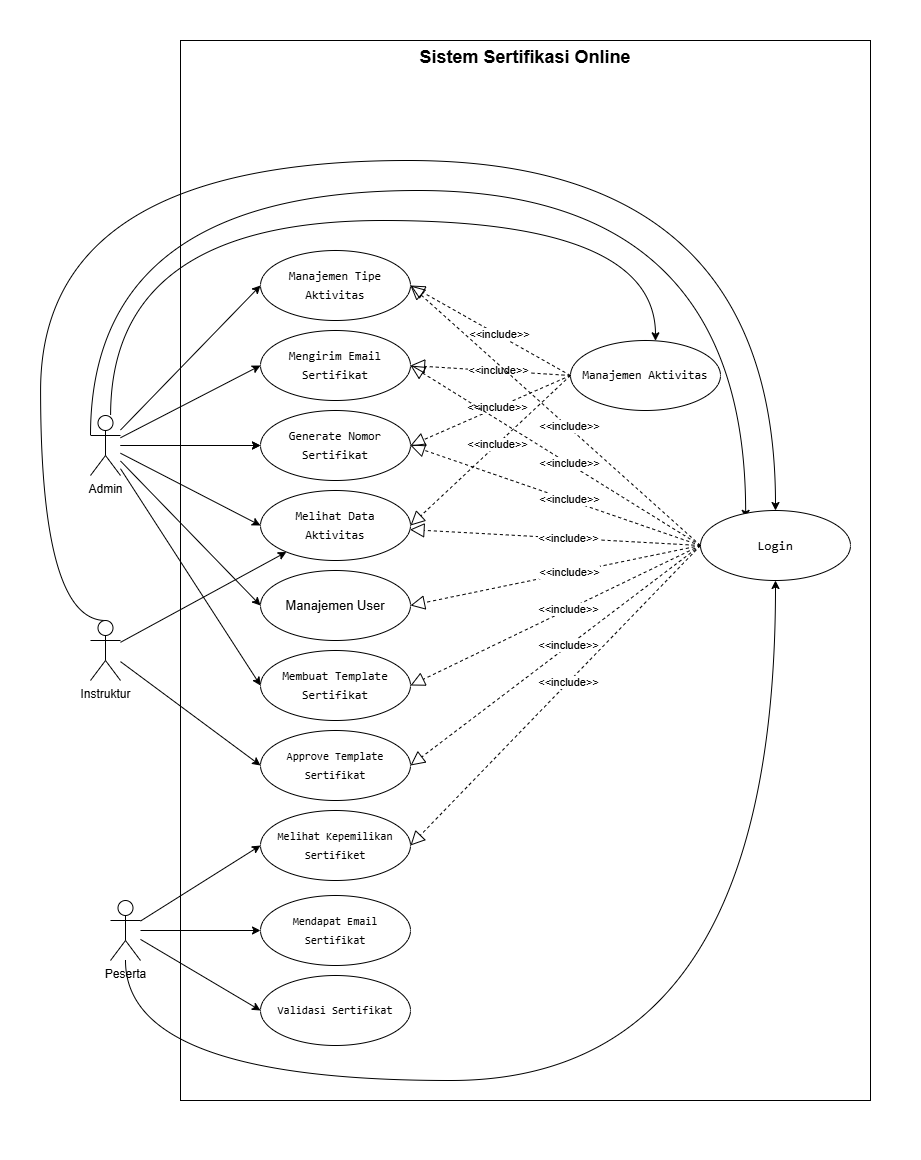

The diagram above was exported from draw.io. Its source (the exported page's mxGraphModel, read from the mxfile embedded in the PNG):
<mxGraphModel dx="1585" dy="5610" grid="1" gridSize="10" guides="1" tooltips="1" connect="1" arrows="1" fold="1" page="1" pageScale="1" pageWidth="3300" pageHeight="4681" math="0" shadow="0">
  <root>
    <mxCell id="0" />
    <mxCell id="1" parent="0" />
    <mxCell id="VcmqdRnecniC5pxuYK-i-15" edge="1" parent="1" source="VcmqdRnecniC5pxuYK-i-1" style="rounded=0;orthogonalLoop=1;jettySize=auto;html=1;edgeStyle=orthogonalEdgeStyle;curved=1;" target="VcmqdRnecniC5pxuYK-i-6">
      <mxGeometry relative="1" as="geometry">
        <Array as="points">
          <mxPoint x="150" y="-340" />
          <mxPoint x="695" y="-340" />
        </Array>
      </mxGeometry>
    </mxCell>
    <mxCell id="VcmqdRnecniC5pxuYK-i-23" edge="1" parent="1" source="VcmqdRnecniC5pxuYK-i-1" style="rounded=0;orthogonalLoop=1;jettySize=auto;html=1;dashed=1;entryX=0;entryY=0.5;entryDx=0;entryDy=0;" target="VcmqdRnecniC5pxuYK-i-22">
      <mxGeometry relative="1" as="geometry" />
    </mxCell>
    <mxCell id="VcmqdRnecniC5pxuYK-i-33" edge="1" parent="1" source="VcmqdRnecniC5pxuYK-i-1" style="rounded=0;orthogonalLoop=1;jettySize=auto;html=1;entryX=0;entryY=0.5;entryDx=0;entryDy=0;" target="VcmqdRnecniC5pxuYK-i-7">
      <mxGeometry relative="1" as="geometry" />
    </mxCell>
    <mxCell id="VcmqdRnecniC5pxuYK-i-35" edge="1" parent="1" source="VcmqdRnecniC5pxuYK-i-1" style="rounded=0;orthogonalLoop=1;jettySize=auto;html=1;entryX=0;entryY=0.5;entryDx=0;entryDy=0;" target="VcmqdRnecniC5pxuYK-i-10">
      <mxGeometry relative="1" as="geometry" />
    </mxCell>
    <mxCell id="VcmqdRnecniC5pxuYK-i-36" edge="1" parent="1" source="VcmqdRnecniC5pxuYK-i-1" style="rounded=0;orthogonalLoop=1;jettySize=auto;html=1;entryX=0;entryY=0.5;entryDx=0;entryDy=0;" target="VcmqdRnecniC5pxuYK-i-5">
      <mxGeometry relative="1" as="geometry" />
    </mxCell>
    <mxCell id="VcmqdRnecniC5pxuYK-i-42" edge="1" parent="1" source="VcmqdRnecniC5pxuYK-i-1" style="rounded=0;orthogonalLoop=1;jettySize=auto;html=1;entryX=0;entryY=0.5;entryDx=0;entryDy=0;" target="VcmqdRnecniC5pxuYK-i-9">
      <mxGeometry relative="1" as="geometry" />
    </mxCell>
    <mxCell id="VcmqdRnecniC5pxuYK-i-43" edge="1" parent="1" source="VcmqdRnecniC5pxuYK-i-1" style="rounded=0;orthogonalLoop=1;jettySize=auto;html=1;entryX=0;entryY=0.5;entryDx=0;entryDy=0;" target="VcmqdRnecniC5pxuYK-i-37">
      <mxGeometry relative="1" as="geometry">
        <mxPoint x="342" y="-246" as="targetPoint" />
      </mxGeometry>
    </mxCell>
    <mxCell id="VcmqdRnecniC5pxuYK-i-70" edge="1" parent="1" source="VcmqdRnecniC5pxuYK-i-1" style="edgeStyle=orthogonalEdgeStyle;rounded=0;orthogonalLoop=1;jettySize=auto;html=1;curved=1;entryX=0.301;entryY=0.112;entryDx=0;entryDy=0;entryPerimeter=0;exitX=0;exitY=0.3333333333333333;exitDx=0;exitDy=0;exitPerimeter=0;" target="VcmqdRnecniC5pxuYK-i-11">
      <mxGeometry relative="1" as="geometry">
        <Array as="points">
          <mxPoint x="130" y="-370" />
          <mxPoint x="785" y="-370" />
        </Array>
      </mxGeometry>
    </mxCell>
    <mxCell id="VcmqdRnecniC5pxuYK-i-1" parent="1" style="shape=umlActor;verticalLabelPosition=bottom;verticalAlign=top;html=1;" value="Admin" vertex="1">
      <mxGeometry height="60" width="30" x="130" y="-145" as="geometry" />
    </mxCell>
    <mxCell id="VcmqdRnecniC5pxuYK-i-18" edge="1" parent="1" source="VcmqdRnecniC5pxuYK-i-2" style="rounded=0;orthogonalLoop=1;jettySize=auto;html=1;" target="VcmqdRnecniC5pxuYK-i-7">
      <mxGeometry relative="1" as="geometry" />
    </mxCell>
    <mxCell id="VcmqdRnecniC5pxuYK-i-20" edge="1" parent="1" source="VcmqdRnecniC5pxuYK-i-2" style="rounded=0;orthogonalLoop=1;jettySize=auto;html=1;entryX=0;entryY=0.5;entryDx=0;entryDy=0;" target="VcmqdRnecniC5pxuYK-i-8">
      <mxGeometry relative="1" as="geometry" />
    </mxCell>
    <mxCell id="VcmqdRnecniC5pxuYK-i-69" edge="1" parent="1" source="VcmqdRnecniC5pxuYK-i-2" style="edgeStyle=orthogonalEdgeStyle;rounded=0;orthogonalLoop=1;jettySize=auto;html=1;curved=1;exitX=0.5;exitY=0;exitDx=0;exitDy=0;exitPerimeter=0;" target="VcmqdRnecniC5pxuYK-i-11">
      <mxGeometry relative="1" as="geometry">
        <Array as="points">
          <mxPoint x="80" y="60" />
          <mxPoint x="80" y="-400" />
          <mxPoint x="815" y="-400" />
        </Array>
      </mxGeometry>
    </mxCell>
    <mxCell id="VcmqdRnecniC5pxuYK-i-2" parent="1" style="shape=umlActor;verticalLabelPosition=bottom;verticalAlign=top;html=1;" value="Instruktur" vertex="1">
      <mxGeometry height="60" width="30" x="130" y="60" as="geometry" />
    </mxCell>
    <mxCell id="VcmqdRnecniC5pxuYK-i-64" edge="1" parent="1" source="VcmqdRnecniC5pxuYK-i-3" style="rounded=0;orthogonalLoop=1;jettySize=auto;html=1;entryX=0;entryY=0.5;entryDx=0;entryDy=0;" target="VcmqdRnecniC5pxuYK-i-62">
      <mxGeometry relative="1" as="geometry" />
    </mxCell>
    <mxCell id="VcmqdRnecniC5pxuYK-i-65" edge="1" parent="1" source="VcmqdRnecniC5pxuYK-i-3" style="rounded=0;orthogonalLoop=1;jettySize=auto;html=1;" target="VcmqdRnecniC5pxuYK-i-61">
      <mxGeometry relative="1" as="geometry" />
    </mxCell>
    <mxCell id="VcmqdRnecniC5pxuYK-i-66" edge="1" parent="1" source="VcmqdRnecniC5pxuYK-i-3" style="rounded=0;orthogonalLoop=1;jettySize=auto;html=1;entryX=0;entryY=0.5;entryDx=0;entryDy=0;" target="VcmqdRnecniC5pxuYK-i-63">
      <mxGeometry relative="1" as="geometry" />
    </mxCell>
    <mxCell id="VcmqdRnecniC5pxuYK-i-71" edge="1" parent="1" source="VcmqdRnecniC5pxuYK-i-3" style="rounded=0;orthogonalLoop=1;jettySize=auto;html=1;edgeStyle=orthogonalEdgeStyle;curved=1;" target="VcmqdRnecniC5pxuYK-i-11">
      <mxGeometry relative="1" as="geometry">
        <Array as="points">
          <mxPoint x="165" y="520" />
          <mxPoint x="815" y="520" />
        </Array>
      </mxGeometry>
    </mxCell>
    <mxCell id="VcmqdRnecniC5pxuYK-i-3" parent="1" style="shape=umlActor;verticalLabelPosition=bottom;verticalAlign=top;html=1;" value="Peserta" vertex="1">
      <mxGeometry height="60" width="30" x="150" y="340" as="geometry" />
    </mxCell>
    <mxCell id="VcmqdRnecniC5pxuYK-i-5" parent="1" style="ellipse;whiteSpace=wrap;html=1;" value="&lt;div style=&quot;font-family: Consolas, &amp;quot;Courier New&amp;quot;, monospace; line-height: 19px; white-space: pre;&quot;&gt;&lt;div style=&quot;line-height: 19px;&quot;&gt;&lt;font&gt;Membuat Template&lt;br&gt;Sertifikat&lt;/font&gt;&lt;/div&gt;&lt;/div&gt;" vertex="1">
      <mxGeometry height="70" width="150" x="300" y="90" as="geometry" />
    </mxCell>
    <mxCell id="VcmqdRnecniC5pxuYK-i-6" parent="1" style="ellipse;whiteSpace=wrap;html=1;" value="&lt;div style=&quot;font-family: Consolas, &amp;quot;Courier New&amp;quot;, monospace; line-height: 19px; white-space: pre;&quot;&gt;&lt;div style=&quot;line-height: 19px;&quot;&gt;&lt;font&gt;Manajemen Aktivitas&lt;/font&gt;&lt;/div&gt;&lt;/div&gt;" vertex="1">
      <mxGeometry height="70" width="150" x="610" y="-220" as="geometry" />
    </mxCell>
    <mxCell id="VcmqdRnecniC5pxuYK-i-7" parent="1" style="ellipse;whiteSpace=wrap;html=1;" value="&lt;div style=&quot;font-family: Consolas, &amp;quot;Courier New&amp;quot;, monospace; line-height: 19px; white-space: pre;&quot;&gt;&lt;div style=&quot;line-height: 19px;&quot;&gt;&lt;div style=&quot;line-height: 19px;&quot;&gt;&lt;font&gt;Melihat Data&lt;/font&gt;&lt;/div&gt;&lt;div style=&quot;line-height: 19px;&quot;&gt;&lt;font&gt;Aktivitas&lt;/font&gt;&lt;/div&gt;&lt;/div&gt;&lt;/div&gt;" vertex="1">
      <mxGeometry height="70" width="150" x="300" y="-70" as="geometry" />
    </mxCell>
    <mxCell id="VcmqdRnecniC5pxuYK-i-8" parent="1" style="ellipse;whiteSpace=wrap;html=1;" value="&lt;div style=&quot;font-family: Consolas, &amp;quot;Courier New&amp;quot;, monospace; line-height: 19px; white-space: pre;&quot;&gt;&lt;div style=&quot;line-height: 19px;&quot;&gt;&lt;div style=&quot;line-height: 19px;&quot;&gt;&lt;div style=&quot;line-height: 19px;&quot;&gt;&lt;font style=&quot;font-size: 11px;&quot;&gt;Approve Template&lt;br&gt;Sertifikat&lt;/font&gt;&lt;/div&gt;&lt;/div&gt;&lt;/div&gt;&lt;/div&gt;" vertex="1">
      <mxGeometry height="70" width="150" x="300" y="170" as="geometry" />
    </mxCell>
    <mxCell id="VcmqdRnecniC5pxuYK-i-9" parent="1" style="ellipse;whiteSpace=wrap;html=1;" value="&lt;div style=&quot;font-family: Consolas, &amp;quot;Courier New&amp;quot;, monospace; line-height: 19px; white-space: pre;&quot;&gt;&lt;div style=&quot;line-height: 19px;&quot;&gt;&lt;div style=&quot;line-height: 19px;&quot;&gt;&lt;div style=&quot;line-height: 19px;&quot;&gt;&lt;div style=&quot;line-height: 19px;&quot;&gt;&lt;span&gt;&lt;font&gt;Mengirim Email&lt;br&gt;Sertifikat&lt;/font&gt;&lt;/span&gt;&lt;/div&gt;&lt;/div&gt;&lt;/div&gt;&lt;/div&gt;&lt;/div&gt;" vertex="1">
      <mxGeometry height="70" width="150" x="300" y="-230" as="geometry" />
    </mxCell>
    <mxCell id="VcmqdRnecniC5pxuYK-i-10" parent="1" style="ellipse;whiteSpace=wrap;html=1;" value="&lt;span style=&quot;font-size: 13px;&quot;&gt;Manajemen User&lt;/span&gt;" vertex="1">
      <mxGeometry height="70" width="150" x="300" y="10" as="geometry" />
    </mxCell>
    <mxCell id="VcmqdRnecniC5pxuYK-i-11" parent="1" style="ellipse;whiteSpace=wrap;html=1;" value="&lt;div style=&quot;font-family: Consolas, &amp;quot;Courier New&amp;quot;, monospace; line-height: 19px; white-space: pre;&quot;&gt;&lt;div style=&quot;line-height: 19px;&quot;&gt;&lt;div style=&quot;line-height: 19px;&quot;&gt;&lt;div style=&quot;line-height: 19px;&quot;&gt;&lt;div style=&quot;line-height: 19px;&quot;&gt;&lt;span&gt;&lt;font style=&quot;font-size: 13px;&quot;&gt;Login&lt;/font&gt;&lt;/span&gt;&lt;/div&gt;&lt;/div&gt;&lt;/div&gt;&lt;/div&gt;&lt;/div&gt;" vertex="1">
      <mxGeometry height="70" width="150" x="740" y="-50" as="geometry" />
    </mxCell>
    <mxCell id="VcmqdRnecniC5pxuYK-i-24" edge="1" parent="1" source="VcmqdRnecniC5pxuYK-i-6" style="endArrow=block;dashed=1;endFill=0;endSize=12;html=1;rounded=0;exitX=0;exitY=0.5;exitDx=0;exitDy=0;entryX=1;entryY=0.5;entryDx=0;entryDy=0;" target="VcmqdRnecniC5pxuYK-i-22" value="">
      <mxGeometry relative="1" width="160" as="geometry">
        <mxPoint x="550" y="-110" as="sourcePoint" />
        <mxPoint x="710" y="-110" as="targetPoint" />
      </mxGeometry>
    </mxCell>
    <mxCell id="VcmqdRnecniC5pxuYK-i-27" connectable="0" parent="VcmqdRnecniC5pxuYK-i-24" style="edgeLabel;html=1;align=center;verticalAlign=middle;resizable=0;points=[];" value="&amp;lt;&amp;lt;include&amp;gt;&amp;gt;" vertex="1">
      <mxGeometry relative="1" x="-0.0875" y="-1" as="geometry">
        <mxPoint as="offset" />
      </mxGeometry>
    </mxCell>
    <mxCell id="VcmqdRnecniC5pxuYK-i-28" edge="1" parent="1" source="VcmqdRnecniC5pxuYK-i-6" style="endArrow=block;dashed=1;endFill=0;endSize=12;html=1;rounded=0;exitX=0;exitY=0.5;exitDx=0;exitDy=0;entryX=1;entryY=0.5;entryDx=0;entryDy=0;" target="VcmqdRnecniC5pxuYK-i-7" value="">
      <mxGeometry relative="1" width="160" as="geometry">
        <mxPoint x="530" y="-15" as="sourcePoint" />
        <mxPoint x="430" y="-70" as="targetPoint" />
      </mxGeometry>
    </mxCell>
    <mxCell id="VcmqdRnecniC5pxuYK-i-29" connectable="0" parent="VcmqdRnecniC5pxuYK-i-28" style="edgeLabel;html=1;align=center;verticalAlign=middle;resizable=0;points=[];" value="&amp;lt;&amp;lt;include&amp;gt;&amp;gt;" vertex="1">
      <mxGeometry relative="1" x="-0.0875" y="-1" as="geometry">
        <mxPoint as="offset" />
      </mxGeometry>
    </mxCell>
    <mxCell id="VcmqdRnecniC5pxuYK-i-31" edge="1" parent="1" source="VcmqdRnecniC5pxuYK-i-6" style="endArrow=block;dashed=1;endFill=0;endSize=12;html=1;rounded=0;exitX=0;exitY=0.5;exitDx=0;exitDy=0;entryX=1;entryY=0.5;entryDx=0;entryDy=0;" target="VcmqdRnecniC5pxuYK-i-9" value="">
      <mxGeometry relative="1" width="160" as="geometry">
        <mxPoint x="530" y="-15" as="sourcePoint" />
        <mxPoint x="490" y="-130" as="targetPoint" />
      </mxGeometry>
    </mxCell>
    <mxCell id="VcmqdRnecniC5pxuYK-i-32" connectable="0" parent="VcmqdRnecniC5pxuYK-i-31" style="edgeLabel;html=1;align=center;verticalAlign=middle;resizable=0;points=[];" value="&amp;lt;&amp;lt;include&amp;gt;&amp;gt;" vertex="1">
      <mxGeometry relative="1" x="-0.0875" y="-1" as="geometry">
        <mxPoint as="offset" />
      </mxGeometry>
    </mxCell>
    <mxCell id="VcmqdRnecniC5pxuYK-i-34" edge="1" parent="1" source="VcmqdRnecniC5pxuYK-i-1" style="rounded=0;orthogonalLoop=1;jettySize=auto;html=1;entryX=0;entryY=0.5;entryDx=0;entryDy=0;" target="VcmqdRnecniC5pxuYK-i-22" value="">
      <mxGeometry relative="1" as="geometry">
        <mxPoint x="160" y="-90" as="sourcePoint" />
        <mxPoint x="860" y="-275" as="targetPoint" />
      </mxGeometry>
    </mxCell>
    <mxCell id="VcmqdRnecniC5pxuYK-i-22" parent="1" style="ellipse;whiteSpace=wrap;html=1;" value="&lt;div style=&quot;font-family: Consolas, &amp;quot;Courier New&amp;quot;, monospace; line-height: 19px; white-space: pre;&quot;&gt;&lt;div style=&quot;line-height: 19px;&quot;&gt;&lt;div style=&quot;line-height: 19px;&quot;&gt;&lt;div style=&quot;line-height: 19px;&quot;&gt;&lt;div style=&quot;line-height: 19px;&quot;&gt;Generate Nomor&lt;br/&gt;Sertifikat&lt;/div&gt;&lt;/div&gt;&lt;/div&gt;&lt;/div&gt;&lt;/div&gt;" vertex="1">
      <mxGeometry height="70" width="150" x="300" y="-150" as="geometry" />
    </mxCell>
    <mxCell id="VcmqdRnecniC5pxuYK-i-37" parent="1" style="ellipse;whiteSpace=wrap;html=1;" value="&lt;div style=&quot;font-family: Consolas, &amp;quot;Courier New&amp;quot;, monospace; line-height: 19px; white-space: pre;&quot;&gt;&lt;div style=&quot;line-height: 19px;&quot;&gt;&lt;div style=&quot;line-height: 19px;&quot;&gt;&lt;div style=&quot;line-height: 19px;&quot;&gt;&lt;div style=&quot;line-height: 19px;&quot;&gt;Manajemen Tipe&lt;/div&gt;&lt;div style=&quot;line-height: 19px;&quot;&gt;Aktivitas&lt;/div&gt;&lt;/div&gt;&lt;/div&gt;&lt;/div&gt;&lt;/div&gt;" vertex="1">
      <mxGeometry height="70" width="150" x="300" y="-310" as="geometry" />
    </mxCell>
    <mxCell id="VcmqdRnecniC5pxuYK-i-39" edge="1" parent="1" source="VcmqdRnecniC5pxuYK-i-6" style="endArrow=block;dashed=1;endFill=0;endSize=12;html=1;rounded=0;exitX=0;exitY=0.5;exitDx=0;exitDy=0;entryX=1;entryY=0.5;entryDx=0;entryDy=0;" target="VcmqdRnecniC5pxuYK-i-37" value="">
      <mxGeometry relative="1" width="160" as="geometry">
        <mxPoint x="630" y="-185" as="sourcePoint" />
        <mxPoint x="470" y="-185" as="targetPoint" />
      </mxGeometry>
    </mxCell>
    <mxCell id="VcmqdRnecniC5pxuYK-i-40" connectable="0" parent="VcmqdRnecniC5pxuYK-i-39" style="edgeLabel;html=1;align=center;verticalAlign=middle;resizable=0;points=[];" value="&amp;lt;&amp;lt;include&amp;gt;&amp;gt;" vertex="1">
      <mxGeometry relative="1" x="-0.0875" y="-1" as="geometry">
        <mxPoint as="offset" />
      </mxGeometry>
    </mxCell>
    <mxCell id="VcmqdRnecniC5pxuYK-i-47" edge="1" parent="1" source="VcmqdRnecniC5pxuYK-i-11" style="endArrow=block;dashed=1;endFill=0;endSize=12;html=1;rounded=0;exitX=0;exitY=0.5;exitDx=0;exitDy=0;entryX=1;entryY=0.5;entryDx=0;entryDy=0;" target="VcmqdRnecniC5pxuYK-i-37" value="">
      <mxGeometry relative="1" width="160" as="geometry">
        <mxPoint x="640.0000000000005" y="25" as="sourcePoint" />
        <mxPoint x="459.99999999999955" y="-255" as="targetPoint" />
      </mxGeometry>
    </mxCell>
    <mxCell id="VcmqdRnecniC5pxuYK-i-48" connectable="0" parent="VcmqdRnecniC5pxuYK-i-47" style="edgeLabel;html=1;align=center;verticalAlign=middle;resizable=0;points=[];" value="&amp;lt;&amp;lt;include&amp;gt;&amp;gt;" vertex="1">
      <mxGeometry relative="1" x="-0.0875" y="-1" as="geometry">
        <mxPoint as="offset" />
      </mxGeometry>
    </mxCell>
    <mxCell id="VcmqdRnecniC5pxuYK-i-49" edge="1" parent="1" source="VcmqdRnecniC5pxuYK-i-11" style="endArrow=block;dashed=1;endFill=0;endSize=12;html=1;rounded=0;exitX=0;exitY=0.5;exitDx=0;exitDy=0;entryX=1;entryY=0.5;entryDx=0;entryDy=0;" target="VcmqdRnecniC5pxuYK-i-9" value="">
      <mxGeometry relative="1" width="160" as="geometry">
        <mxPoint x="715" y="-20" as="sourcePoint" />
        <mxPoint x="460" y="-265" as="targetPoint" />
      </mxGeometry>
    </mxCell>
    <mxCell id="VcmqdRnecniC5pxuYK-i-50" connectable="0" parent="VcmqdRnecniC5pxuYK-i-49" style="edgeLabel;html=1;align=center;verticalAlign=middle;resizable=0;points=[];" value="&amp;lt;&amp;lt;include&amp;gt;&amp;gt;" vertex="1">
      <mxGeometry relative="1" x="-0.0875" y="-1" as="geometry">
        <mxPoint as="offset" />
      </mxGeometry>
    </mxCell>
    <mxCell id="VcmqdRnecniC5pxuYK-i-51" edge="1" parent="1" source="VcmqdRnecniC5pxuYK-i-11" style="endArrow=block;dashed=1;endFill=0;endSize=12;html=1;rounded=0;exitX=0;exitY=0.5;exitDx=0;exitDy=0;entryX=1;entryY=0.5;entryDx=0;entryDy=0;" target="VcmqdRnecniC5pxuYK-i-22" value="">
      <mxGeometry relative="1" width="160" as="geometry">
        <mxPoint x="715" y="-20" as="sourcePoint" />
        <mxPoint x="460" y="-185" as="targetPoint" />
      </mxGeometry>
    </mxCell>
    <mxCell id="VcmqdRnecniC5pxuYK-i-52" connectable="0" parent="VcmqdRnecniC5pxuYK-i-51" style="edgeLabel;html=1;align=center;verticalAlign=middle;resizable=0;points=[];" value="&amp;lt;&amp;lt;include&amp;gt;&amp;gt;" vertex="1">
      <mxGeometry relative="1" x="-0.0875" y="-1" as="geometry">
        <mxPoint as="offset" />
      </mxGeometry>
    </mxCell>
    <mxCell id="VcmqdRnecniC5pxuYK-i-53" edge="1" parent="1" source="VcmqdRnecniC5pxuYK-i-11" style="endArrow=block;dashed=1;endFill=0;endSize=12;html=1;rounded=0;exitX=0;exitY=0.5;exitDx=0;exitDy=0;" target="VcmqdRnecniC5pxuYK-i-7" value="">
      <mxGeometry relative="1" width="160" as="geometry">
        <mxPoint x="750" y="-5" as="sourcePoint" />
        <mxPoint x="460" y="-105" as="targetPoint" />
      </mxGeometry>
    </mxCell>
    <mxCell id="VcmqdRnecniC5pxuYK-i-54" connectable="0" parent="VcmqdRnecniC5pxuYK-i-53" style="edgeLabel;html=1;align=center;verticalAlign=middle;resizable=0;points=[];" value="&amp;lt;&amp;lt;include&amp;gt;&amp;gt;" vertex="1">
      <mxGeometry relative="1" x="-0.0875" y="-1" as="geometry">
        <mxPoint as="offset" />
      </mxGeometry>
    </mxCell>
    <mxCell id="VcmqdRnecniC5pxuYK-i-55" edge="1" parent="1" source="VcmqdRnecniC5pxuYK-i-11" style="endArrow=block;dashed=1;endFill=0;endSize=12;html=1;rounded=0;exitX=0;exitY=0.5;exitDx=0;exitDy=0;entryX=1;entryY=0.5;entryDx=0;entryDy=0;" target="VcmqdRnecniC5pxuYK-i-10" value="">
      <mxGeometry relative="1" width="160" as="geometry">
        <mxPoint x="750" y="-5" as="sourcePoint" />
        <mxPoint x="459" y="-21" as="targetPoint" />
      </mxGeometry>
    </mxCell>
    <mxCell id="VcmqdRnecniC5pxuYK-i-56" connectable="0" parent="VcmqdRnecniC5pxuYK-i-55" style="edgeLabel;html=1;align=center;verticalAlign=middle;resizable=0;points=[];" value="&amp;lt;&amp;lt;include&amp;gt;&amp;gt;" vertex="1">
      <mxGeometry relative="1" x="-0.0875" y="-1" as="geometry">
        <mxPoint as="offset" />
      </mxGeometry>
    </mxCell>
    <mxCell id="VcmqdRnecniC5pxuYK-i-57" edge="1" parent="1" source="VcmqdRnecniC5pxuYK-i-11" style="endArrow=block;dashed=1;endFill=0;endSize=12;html=1;rounded=0;exitX=0;exitY=0.5;exitDx=0;exitDy=0;entryX=1;entryY=0.5;entryDx=0;entryDy=0;" target="VcmqdRnecniC5pxuYK-i-5" value="">
      <mxGeometry relative="1" width="160" as="geometry">
        <mxPoint x="750" y="-5" as="sourcePoint" />
        <mxPoint x="460" y="55" as="targetPoint" />
      </mxGeometry>
    </mxCell>
    <mxCell id="VcmqdRnecniC5pxuYK-i-58" connectable="0" parent="VcmqdRnecniC5pxuYK-i-57" style="edgeLabel;html=1;align=center;verticalAlign=middle;resizable=0;points=[];" value="&amp;lt;&amp;lt;include&amp;gt;&amp;gt;" vertex="1">
      <mxGeometry relative="1" x="-0.0875" y="-1" as="geometry">
        <mxPoint as="offset" />
      </mxGeometry>
    </mxCell>
    <mxCell id="VcmqdRnecniC5pxuYK-i-59" edge="1" parent="1" source="VcmqdRnecniC5pxuYK-i-11" style="endArrow=block;dashed=1;endFill=0;endSize=12;html=1;rounded=0;exitX=0;exitY=0.5;exitDx=0;exitDy=0;entryX=1;entryY=0.5;entryDx=0;entryDy=0;" target="VcmqdRnecniC5pxuYK-i-8" value="">
      <mxGeometry relative="1" width="160" as="geometry">
        <mxPoint x="750" y="-5" as="sourcePoint" />
        <mxPoint x="460" y="135" as="targetPoint" />
      </mxGeometry>
    </mxCell>
    <mxCell id="VcmqdRnecniC5pxuYK-i-60" connectable="0" parent="VcmqdRnecniC5pxuYK-i-59" style="edgeLabel;html=1;align=center;verticalAlign=middle;resizable=0;points=[];" value="&amp;lt;&amp;lt;include&amp;gt;&amp;gt;" vertex="1">
      <mxGeometry relative="1" x="-0.0875" y="-1" as="geometry">
        <mxPoint as="offset" />
      </mxGeometry>
    </mxCell>
    <mxCell id="VcmqdRnecniC5pxuYK-i-61" parent="1" style="ellipse;whiteSpace=wrap;html=1;" value="&lt;div style=&quot;font-family: Consolas, &amp;quot;Courier New&amp;quot;, monospace; line-height: 19px; white-space: pre;&quot;&gt;&lt;div style=&quot;line-height: 19px;&quot;&gt;&lt;div style=&quot;line-height: 19px;&quot;&gt;&lt;div style=&quot;line-height: 19px;&quot;&gt;&lt;span style=&quot;font-size: 11px;&quot;&gt;Mendapat Email&lt;br/&gt;Sertifikat&lt;/span&gt;&lt;/div&gt;&lt;/div&gt;&lt;/div&gt;&lt;/div&gt;" vertex="1">
      <mxGeometry height="70" width="150" x="300" y="335" as="geometry" />
    </mxCell>
    <mxCell id="VcmqdRnecniC5pxuYK-i-62" parent="1" style="ellipse;whiteSpace=wrap;html=1;" value="&lt;div style=&quot;font-family: Consolas, &amp;quot;Courier New&amp;quot;, monospace; line-height: 19px; white-space: pre;&quot;&gt;&lt;div style=&quot;line-height: 19px;&quot;&gt;&lt;div style=&quot;line-height: 19px;&quot;&gt;&lt;div style=&quot;line-height: 19px;&quot;&gt;&lt;span style=&quot;font-size: 11px;&quot;&gt;Melihat Kepemilikan&lt;/span&gt;&lt;/div&gt;&lt;div style=&quot;line-height: 19px;&quot;&gt;&lt;span style=&quot;font-size: 11px;&quot;&gt;Sertifiket&lt;/span&gt;&lt;/div&gt;&lt;/div&gt;&lt;/div&gt;&lt;/div&gt;" vertex="1">
      <mxGeometry height="70" width="150" x="300" y="250" as="geometry" />
    </mxCell>
    <mxCell id="VcmqdRnecniC5pxuYK-i-63" parent="1" style="ellipse;whiteSpace=wrap;html=1;" value="&lt;div style=&quot;font-family: Consolas, &amp;quot;Courier New&amp;quot;, monospace; line-height: 19px; white-space: pre;&quot;&gt;&lt;div style=&quot;line-height: 19px;&quot;&gt;&lt;div style=&quot;line-height: 19px;&quot;&gt;&lt;div style=&quot;line-height: 19px;&quot;&gt;&lt;span style=&quot;font-size: 11px;&quot;&gt;Validasi Sertifikat&lt;/span&gt;&lt;/div&gt;&lt;/div&gt;&lt;/div&gt;&lt;/div&gt;" vertex="1">
      <mxGeometry height="70" width="150" x="300" y="415" as="geometry" />
    </mxCell>
    <mxCell id="VcmqdRnecniC5pxuYK-i-67" edge="1" parent="1" source="VcmqdRnecniC5pxuYK-i-11" style="endArrow=block;dashed=1;endFill=0;endSize=12;html=1;rounded=0;exitX=0;exitY=0.5;exitDx=0;exitDy=0;entryX=1;entryY=0.5;entryDx=0;entryDy=0;" target="VcmqdRnecniC5pxuYK-i-62" value="">
      <mxGeometry relative="1" width="160" as="geometry">
        <mxPoint x="750" y="-5" as="sourcePoint" />
        <mxPoint x="460" y="215" as="targetPoint" />
      </mxGeometry>
    </mxCell>
    <mxCell id="VcmqdRnecniC5pxuYK-i-68" connectable="0" parent="VcmqdRnecniC5pxuYK-i-67" style="edgeLabel;html=1;align=center;verticalAlign=middle;resizable=0;points=[];" value="&amp;lt;&amp;lt;include&amp;gt;&amp;gt;" vertex="1">
      <mxGeometry relative="1" x="-0.0875" y="-1" as="geometry">
        <mxPoint as="offset" />
      </mxGeometry>
    </mxCell>
    <mxCell id="chXq0cYzDcapbsE7jpBd-2" parent="1" style="rounded=0;whiteSpace=wrap;html=1;fillColor=none;verticalAlign=top;" value="&lt;font style=&quot;font-size: 18px;&quot;&gt;&lt;b&gt;Sistem Sertifikasi Online&lt;/b&gt;&lt;/font&gt;" vertex="1">
      <mxGeometry height="1060" width="690" x="220" y="-520" as="geometry" />
    </mxCell>
    <mxCell id="chXq0cYzDcapbsE7jpBd-4" parent="1" style="verticalLabelPosition=bottom;verticalAlign=top;html=1;shape=mxgraph.basic.rect;fillColor2=none;strokeWidth=1;size=20;indent=5;labelBorderColor=none;strokeColor=none;fillColor=none;" value="" vertex="1">
      <mxGeometry height="1160" width="920" x="40" y="-560" as="geometry" />
    </mxCell>
  </root>
</mxGraphModel>